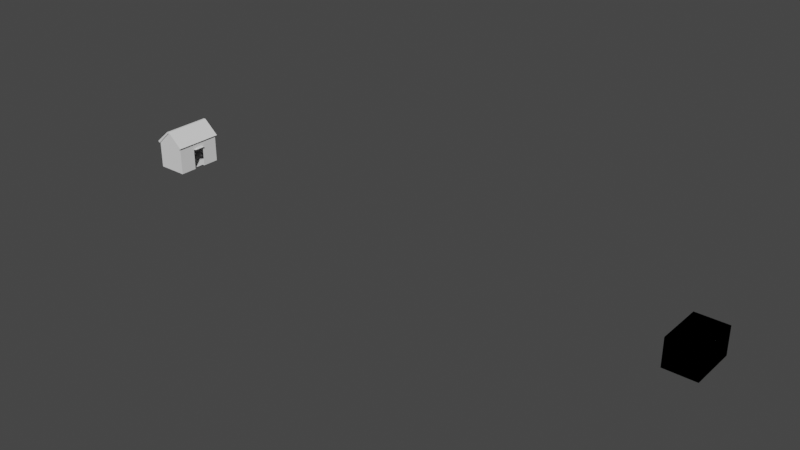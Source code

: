 # Source: house.blend  (saved by Blender 3.6.11; exported with 4.5.12 LTS)
import bpy
from mathutils import Matrix  # noqa: F401  (used for matrix-valued properties, if any)

bpy.ops.wm.read_factory_settings(use_empty=True)
scene = bpy.context.scene
scene.name = 'Scene'

# ---- collections
col_collection = bpy.data.collections.new('Collection'); scene.collection.children.link(col_collection)

# ---- world
world_world = bpy.data.worlds.new('World'); scene.world = world_world
world_world.use_nodes = True; world_world.node_tree.nodes.clear()
_N = world_world.node_tree.nodes; _L = world_world.node_tree.links
n0 = _N.new('ShaderNodeOutputWorld'); n0.name = 'World Output'; n0.location = (300, 300)
n1 = _N.new('ShaderNodeBackground'); n1.name = 'Background'; n1.location = (10, 300)
n1.inputs[0].default_value = (0.05088, 0.05088, 0.05088, 1.0)
_L.new(n1.outputs[0], n0.inputs[0])
n0.is_active_output = True
world_world.color = (0.05088, 0.05088, 0.05088)
world_world.use_sun_shadow = False
world_world.sun_shadow_jitter_overblur = 0.0

# ---- meshes
me_cube_001 = bpy.data.meshes.new('Cube.001')
me_cube_001.from_pydata([(-2.0, -3.0, -1.75), (-2.0, -3.0, 1.75), (-2.0, 3.0, -1.75), (-2.0, 3.0, 1.75), (2.0, -3.0, -1.75), (2.0, -3.0, 1.75), (2.0, 3.0, -1.75), (2.0, 3.0, 1.75), (72.15, -3.0, -1.75), (72.15, -3.0, 1.75), (72.15, 3.0, -1.75), (72.15, 3.0, 1.75), (76.15, -3.0, -1.75), (76.15, -3.0, 1.75), (76.15, 3.0, -1.75), (76.15, 3.0, 1.75), (0.0, -3.0, 3.589), (0.0, 3.0, 3.589), (2.0, -0.7647, -1.75), (2.0, 0.7655, -1.75), (2.0, -0.7464, 1.049), (2.0, 0.7838, 1.049), (1.653, -0.7647, -1.75), (1.653, 0.7655, -1.75)], [], [(0, 2, 3, 1), (2, 6, 7, 3), (18, 4, 5, 7, 6, 19, 21, 20), (4, 0, 1, 5), (19, 6, 2, 0, 4, 18, 22, 23), (8, 10, 11, 9), (10, 14, 15, 11), (14, 12, 13, 15), (12, 8, 9, 13), (10, 8, 12, 14), (15, 13, 9, 11), (8, 9, 11, 10), (10, 11, 15, 14), (14, 15, 13, 12), (12, 13, 9, 8), (10, 14, 12, 8), (15, 11, 9, 13), (5, 1, 16), (3, 7, 17)])
_uv = me_cube_001.uv_layers.new(name='UVMap')
_uv.uv.foreach_set('vector', [0.375, 0.0, 0.375, 0.25, 0.625, 0.25, 0.625, 0.0, 0.375, 0.25, 0.375, 0.5, 0.625, 0.5, 0.625, 0.25, 0.375, 0.6569, 0.375, 0.75, 0.625, 0.75, 0.625, 0.5, 0.375, 0.5, 0.375, 0.5931, 0.575, 0.5923, 0.575, 0.6561, 0.375, 0.75, 0.375, 1.0, 0.625, 1.0, 0.625, 0.75, 0.375, 0.5931, 0.375, 0.5, 0.125, 0.5, 0.125, 0.75, 0.375, 0.75, 0.375, 0.6569, 0.3533, 0.6569, 0.3533, 0.5931, 0.375, 0.0, 0.375, 0.25, 0.625, 0.25, 0.625, 0.0, 0.375, 0.25, 0.375, 0.5, 0.625, 0.5, 0.625, 0.25, 0.375, 0.5, 0.375, 0.75, 0.625, 0.75, 0.625, 0.5, 0.375, 0.75, 0.375, 1.0, 0.625, 1.0, 0.625, 0.75, 0.125, 0.5, 0.125, 0.75, 0.375, 0.75, 0.375, 0.5, 0.625, 0.5, 0.625, 0.75, 0.875, 0.75, 0.875, 0.5, 0.375, 0.0, 0.625, 0.0, 0.625, 0.25, 0.375, 0.25, 0.375, 0.25, 0.625, 0.25, 0.625, 0.5, 0.375, 0.5, 0.375, 0.5, 0.625, 0.5, 0.625, 0.75, 0.375, 0.75, 0.375, 0.75, 0.625, 0.75, 0.625, 1.0, 0.375, 1.0, 0.125, 0.5, 0.375, 0.5, 0.375, 0.75, 0.125, 0.75, 0.625, 0.5, 0.875, 0.5, 0.875, 0.75, 0.625, 0.75, 0.625, 0.75, 0.625, 1.0, 0.625, 0.75, 0.625, 0.25, 0.625, 0.5, 0.625, 0.25])
me_cube_001.update()
me_cube_002 = bpy.data.meshes.new('Cube.002')
me_cube_002.from_pydata([(-1.0, -1.0, 1.0), (-1.0, 1.0, 1.0), (1.0, -1.0, 1.0), (1.0, 1.0, 1.0), (0.0, -1.0, 2.051), (0.0, 1.0, 2.051), (-1.118, -1.0, 1.112), (-1.118, 1.0, 1.112), (1.118, 1.0, 1.112), (1.118, -1.0, 1.112), (-0.06974, -1.0, 2.145), (0.06974, -1.0, 2.145), (0.0, -1.0, 2.116), (0.06974, 1.0, 2.145), (-0.06974, 1.0, 2.145), (0.0, 1.0, 2.116)], [], [(0, 4, 5, 1), (3, 5, 4, 2), (2, 4, 12, 11, 9), (6, 7, 14, 10), (5, 3, 8, 13, 15), (3, 2, 9, 8), (4, 0, 6, 10, 12), (1, 5, 15, 14, 7), (0, 1, 7, 6), (10, 11, 12), (13, 14, 15), (10, 14, 13, 11), (8, 9, 11, 13)])
_uv = me_cube_002.uv_layers.new(name='UVMap')
_uv.uv.foreach_set('vector', [0.625, 0.0, 0.625, 0.0, 0.625, 0.25, 0.625, 0.25, 0.625, 0.5, 0.625, 0.5, 0.625, 0.75, 0.625, 0.75, 0.625, 0.75, 0.625, 0.75, 0.625, 0.75, 0.625, 0.75, 0.625, 0.75, 0.625, 0.0, 0.625, 0.25, 0.625, 0.25, 0.625, 0.0, 0.625, 0.5, 0.625, 0.5, 0.625, 0.5, 0.625, 0.5, 0.625, 0.5, 0.625, 0.5, 0.625, 0.75, 0.625, 0.75, 0.625, 0.5, 0.625, 0.0, 0.625, 0.0, 0.625, 0.0, 0.625, 0.0, 0.625, 0.0, 0.625, 0.25, 0.625, 0.25, 0.625, 0.25, 0.625, 0.25, 0.625, 0.25, 0.625, 0.0, 0.625, 0.25, 0.625, 0.25, 0.625, 0.0, 0.625, 0.0, 0.625, 0.0, 0.625, 0.0, 0.625, 0.25, 0.625, 0.25, 0.625, 0.25, 0.625, 0.0, 0.625, 0.25, 0.625, 0.25, 0.625, 0.0, 0.625, 0.5, 0.625, 0.75, 0.625, 0.75, 0.625, 0.5])
me_cube_002.update()
me_cube_004 = bpy.data.meshes.new('Cube.004')
me_cube_004.from_pydata([(-0.1533, -0.7464, 1.37), (-0.1533, 0.7838, 1.37), (0.2712, -0.7651, -1.486), (0.3891, -0.7464, 1.37), (0.2712, 0.7651, -1.486), (0.3891, 0.7838, 1.37), (0.3891, 0.7838, 1.37), (0.2712, -0.7651, -1.486), (0.2712, 0.7651, -1.486), (0.3891, -0.7464, 1.37)], [], [(6, 1, 0, 9), (5, 8, 4, 6), (8, 7, 2, 4), (3, 5, 6, 9), (7, 3, 9, 2)])
_uv = me_cube_004.uv_layers.new(name='UVMap')
_uv.uv.foreach_set('vector', [0.625, 0.5, 0.875, 0.5, 0.875, 0.75, 0.625, 0.75, 0.625, 0.5, 0.375, 0.5, 0.375, 0.5, 0.625, 0.5, 0.375, 0.5, 0.375, 0.75, 0.375, 0.75, 0.375, 0.5, 0.625, 0.75, 0.625, 0.5, 0.625, 0.5, 0.625, 0.75, 0.375, 0.75, 0.625, 0.75, 0.625, 0.75, 0.375, 0.75])
me_cube_004.update()

# ---- objects
ob_cube = bpy.data.objects.new('Cube', me_cube_001)
ob_roof = bpy.data.objects.new('roof', me_cube_002)
ob_door = bpy.data.objects.new('door', me_cube_004)

# ---- transforms, parenting, visibility, modifiers, constraints
ob_cube.location = (0.0, 0.0, 1.75)
ob_roof.location = (0.0, 0.0, 1.75)
ob_roof.scale = (2.0, 3.162, 1.75)
ob_door.location = (1.922, 0.0, 1.43)

# ---- collection membership
col_collection.objects.link(ob_cube)
col_collection.objects.link(ob_roof)
col_collection.objects.link(ob_door)

# ---- scene / render settings (as saved in the file)
scene.frame_start = 1; scene.frame_end = 250; scene.frame_set(1)
scene.render.engine = 'BLENDER_EEVEE_NEXT'
scene.cycles.sampling_pattern = 'TABULATED_SOBOL'
scene.view_settings.view_transform = 'Filmic'
bpy.context.view_layer.update()

# ---- added for rendering (the .blend has no active camera and no usable light): camera, sun
cam_auto = bpy.data.cameras.new('AutoCamera')
cam_auto.lens = 50.0
cam_auto.sensor_width = 36.0
cam_auto.clip_end = 1280.13
ob_auto_camera = bpy.data.objects.new('AutoCamera', cam_auto)
scene.collection.objects.link(ob_auto_camera)
ob_auto_camera.location = (109.899, -87.5309, 61.078)
ob_auto_camera.rotation_euler = (1.09748, -7.21219e-08, 0.694738)
scene.camera = ob_auto_camera
light_auto_sun = bpy.data.lights.new('AutoSun', 'SUN')
light_auto_sun.energy = 3.0
light_auto_sun.angle = 0.0523599
ob_auto_sun = bpy.data.objects.new('AutoSun', light_auto_sun)
scene.collection.objects.link(ob_auto_sun)
ob_auto_sun.rotation_euler = (0.872665, 0.174533, 0.523599)
bpy.context.view_layer.update()
